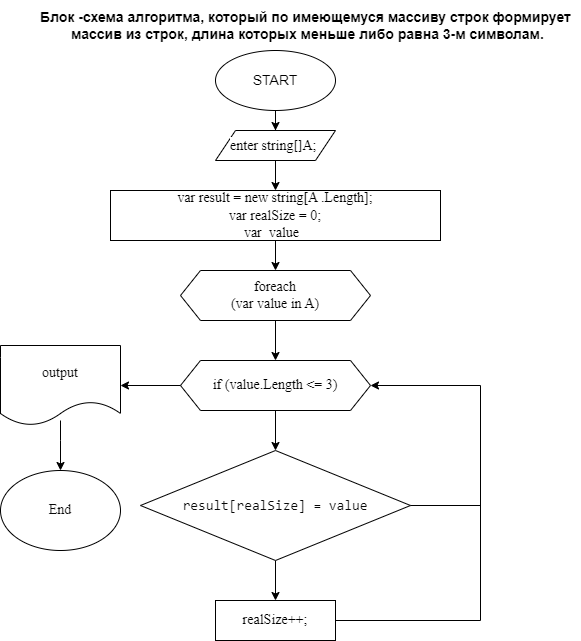

The diagram above was exported from draw.io. Its source (the exported page's mxGraphModel, read from the mxfile embedded in the PNG):
<mxGraphModel dx="1038" dy="1749" grid="1" gridSize="10" guides="1" tooltips="1" connect="1" arrows="1" fold="1" page="1" pageScale="1" pageWidth="827" pageHeight="1169" math="0" shadow="0">
  <root>
    <mxCell id="0" />
    <mxCell id="1" parent="0" />
    <mxCell id="qadGRA5X67In_xKthMFP-2" value="&lt;b style=&quot;font-size: 14px;&quot;&gt;Блок -схема алгоритма, который по имеющемуся массиву строк&amp;nbsp;формирует&lt;br&gt;&amp;nbsp;массив из строк, длина которых меньше либо равна 3-м символам.&lt;/b&gt;" style="text;html=1;align=center;verticalAlign=middle;resizable=0;points=[];autosize=1;strokeColor=none;fillColor=none;" vertex="1" parent="1">
      <mxGeometry x="90" y="-1150" width="550" height="50" as="geometry" />
    </mxCell>
    <mxCell id="qadGRA5X67In_xKthMFP-11" value="" style="edgeStyle=orthogonalEdgeStyle;rounded=0;orthogonalLoop=1;jettySize=auto;html=1;fontFamily=Times New Roman;fontSize=14;fontColor=#000000;" edge="1" parent="1" source="qadGRA5X67In_xKthMFP-3" target="qadGRA5X67In_xKthMFP-5">
      <mxGeometry relative="1" as="geometry" />
    </mxCell>
    <mxCell id="qadGRA5X67In_xKthMFP-3" value="START" style="ellipse;whiteSpace=wrap;html=1;fontSize=14;" vertex="1" parent="1">
      <mxGeometry x="275" y="-1100" width="120" height="60" as="geometry" />
    </mxCell>
    <mxCell id="qadGRA5X67In_xKthMFP-18" value="" style="edgeStyle=orthogonalEdgeStyle;rounded=0;orthogonalLoop=1;jettySize=auto;html=1;fontFamily=Times New Roman;fontSize=14;fontColor=#000000;" edge="1" parent="1" source="qadGRA5X67In_xKthMFP-5" target="qadGRA5X67In_xKthMFP-16">
      <mxGeometry relative="1" as="geometry" />
    </mxCell>
    <mxCell id="qadGRA5X67In_xKthMFP-5" value="&lt;div style=&quot;line-height: 19px;&quot;&gt;&lt;div style=&quot;line-height: 19px;&quot;&gt;&lt;span style=&quot;background-color: rgb(255, 255, 255);&quot;&gt;&lt;font face=&quot;Times New Roman&quot;&gt;enter string&lt;/font&gt;&lt;/span&gt;&lt;span style=&quot;font-family: Calibri, sans-serif; font-size: 11pt; background-color: initial;&quot;&gt;[]&lt;/span&gt;&lt;span style=&quot;background-color: rgb(255, 255, 255);&quot;&gt;&lt;font face=&quot;Times New Roman&quot;&gt;A;&lt;/font&gt;&lt;/span&gt;&lt;b style=&quot;background-color: initial;&quot;&gt;&lt;span lang=&quot;EN-US&quot;&gt;&lt;font face=&quot;Times New Roman&quot;&gt;&amp;nbsp;&lt;/font&gt;&lt;/span&gt;&lt;/b&gt;&lt;/div&gt;&lt;/div&gt;" style="shape=parallelogram;perimeter=parallelogramPerimeter;whiteSpace=wrap;html=1;fixedSize=1;fontSize=14;" vertex="1" parent="1">
      <mxGeometry x="275" y="-1020" width="120" height="30" as="geometry" />
    </mxCell>
    <mxCell id="qadGRA5X67In_xKthMFP-32" value="" style="edgeStyle=orthogonalEdgeStyle;rounded=0;orthogonalLoop=1;jettySize=auto;html=1;fontFamily=Times New Roman;fontSize=14;fontColor=#080808;" edge="1" parent="1" source="qadGRA5X67In_xKthMFP-16" target="qadGRA5X67In_xKthMFP-31">
      <mxGeometry relative="1" as="geometry" />
    </mxCell>
    <mxCell id="qadGRA5X67In_xKthMFP-16" value="&lt;span style=&quot;font-family: &amp;quot;Times New Roman&amp;quot;;&quot;&gt;var result =&amp;nbsp;&lt;/span&gt;&lt;font style=&quot;font-size: 14px;&quot; face=&quot;Times New Roman&quot;&gt;&lt;span lang=&quot;EN-US&quot;&gt;new string[A .Length]&lt;/span&gt;;&lt;/font&gt;&lt;br&gt;&lt;span style=&quot;font-family: &amp;quot;Times New Roman&amp;quot;;&quot; lang=&quot;EN-US&quot;&gt;var realSize&amp;nbsp;&lt;span lang=&quot;EN-US&quot;&gt;= 0&lt;/span&gt;;&lt;br&gt;&lt;/span&gt;&lt;span style=&quot;font-family: &amp;quot;Times New Roman&amp;quot;;&quot; lang=&quot;EN-US&quot;&gt;var&amp;nbsp; value&amp;nbsp;&lt;/span&gt;&lt;b style=&quot;font-family: &amp;quot;Times New Roman&amp;quot;;&quot;&gt;&lt;span lang=&quot;EN-US&quot;&gt;&amp;nbsp;&lt;/span&gt;&lt;/b&gt;&lt;span style=&quot;font-family: &amp;quot;Times New Roman&amp;quot;;&quot;&gt;&lt;br&gt;&lt;/span&gt;" style="whiteSpace=wrap;html=1;fontSize=14;" vertex="1" parent="1">
      <mxGeometry x="170" y="-960" width="330" height="50" as="geometry" />
    </mxCell>
    <mxCell id="qadGRA5X67In_xKthMFP-23" value="" style="edgeStyle=orthogonalEdgeStyle;rounded=0;orthogonalLoop=1;jettySize=auto;html=1;fontFamily=Times New Roman;fontSize=14;fontColor=#000000;" edge="1" parent="1" source="qadGRA5X67In_xKthMFP-19" target="qadGRA5X67In_xKthMFP-22">
      <mxGeometry relative="1" as="geometry" />
    </mxCell>
    <mxCell id="qadGRA5X67In_xKthMFP-19" value="if (value.Length &amp;lt;= 3)" style="shape=hexagon;perimeter=hexagonPerimeter2;whiteSpace=wrap;html=1;fixedSize=1;fontSize=14;fontFamily=Times New Roman;fontColor=#000000;labelBackgroundColor=#FFFFFF;" vertex="1" parent="1">
      <mxGeometry x="240" y="-790" width="190" height="50" as="geometry" />
    </mxCell>
    <mxCell id="qadGRA5X67In_xKthMFP-35" value="" style="edgeStyle=orthogonalEdgeStyle;rounded=0;orthogonalLoop=1;jettySize=auto;html=1;fontFamily=Times New Roman;fontSize=14;fontColor=#080808;" edge="1" parent="1" source="qadGRA5X67In_xKthMFP-22" target="qadGRA5X67In_xKthMFP-34">
      <mxGeometry relative="1" as="geometry" />
    </mxCell>
    <mxCell id="qadGRA5X67In_xKthMFP-22" value="&lt;div style=&quot;font-family: Consolas, &amp;quot;Courier New&amp;quot;, monospace; line-height: 19px;&quot;&gt;&lt;font style=&quot;background-color: rgb(255, 255, 255);&quot; color=&quot;#080808&quot;&gt;result[realSize] = value&lt;/font&gt;&lt;/div&gt;" style="rhombus;whiteSpace=wrap;html=1;fontSize=14;fontFamily=Times New Roman;fontColor=#000000;labelBackgroundColor=#FFFFFF;" vertex="1" parent="1">
      <mxGeometry x="200" y="-700" width="270" height="110" as="geometry" />
    </mxCell>
    <mxCell id="qadGRA5X67In_xKthMFP-29" style="edgeStyle=orthogonalEdgeStyle;rounded=0;orthogonalLoop=1;jettySize=auto;html=1;entryX=0.5;entryY=0;entryDx=0;entryDy=0;fontFamily=Times New Roman;fontSize=14;fontColor=#080808;" edge="1" parent="1">
      <mxGeometry relative="1" as="geometry">
        <mxPoint x="330" y="-880" as="sourcePoint" />
        <mxPoint x="330" y="-880" as="targetPoint" />
      </mxGeometry>
    </mxCell>
    <mxCell id="qadGRA5X67In_xKthMFP-33" value="" style="edgeStyle=orthogonalEdgeStyle;rounded=0;orthogonalLoop=1;jettySize=auto;html=1;fontFamily=Times New Roman;fontSize=14;fontColor=#080808;" edge="1" parent="1" source="qadGRA5X67In_xKthMFP-31" target="qadGRA5X67In_xKthMFP-19">
      <mxGeometry relative="1" as="geometry" />
    </mxCell>
    <mxCell id="qadGRA5X67In_xKthMFP-31" value="&lt;span style=&quot;font-size:11.0pt;line-height:&lt;br/&gt;107%;font-family:&amp;quot;Calibri&amp;quot;,sans-serif;mso-ascii-theme-font:minor-latin;&lt;br/&gt;mso-fareast-font-family:Calibri;mso-fareast-theme-font:minor-latin;mso-hansi-theme-font:&lt;br/&gt;minor-latin;mso-bidi-font-family:&amp;quot;Times New Roman&amp;quot;;mso-bidi-theme-font:minor-bidi;&lt;br/&gt;mso-ansi-language:EN-US;mso-fareast-language:EN-US;mso-bidi-language:AR-SA&quot; lang=&quot;EN-US&quot;&gt;foreach&lt;br/&gt;(var value in A)&lt;/span&gt;" style="shape=hexagon;perimeter=hexagonPerimeter2;whiteSpace=wrap;html=1;fixedSize=1;fontSize=14;fontFamily=Times New Roman;fontColor=#000000;labelBackgroundColor=#FFFFFF;" vertex="1" parent="1">
      <mxGeometry x="240" y="-880" width="190" height="50" as="geometry" />
    </mxCell>
    <mxCell id="qadGRA5X67In_xKthMFP-37" value="" style="edgeStyle=orthogonalEdgeStyle;rounded=0;orthogonalLoop=1;jettySize=auto;html=1;fontFamily=Times New Roman;fontSize=14;fontColor=#080808;entryX=1;entryY=0.5;entryDx=0;entryDy=0;" edge="1" parent="1" source="qadGRA5X67In_xKthMFP-34" target="qadGRA5X67In_xKthMFP-19">
      <mxGeometry relative="1" as="geometry">
        <mxPoint x="540" y="-760" as="targetPoint" />
        <Array as="points">
          <mxPoint x="540" y="-530" />
          <mxPoint x="540" y="-765" />
        </Array>
      </mxGeometry>
    </mxCell>
    <mxCell id="qadGRA5X67In_xKthMFP-34" value="&lt;span style=&quot;&quot; lang=&quot;EN-US&quot;&gt;realSize++;&lt;/span&gt;" style="whiteSpace=wrap;html=1;fontSize=14;fontFamily=Times New Roman;fontColor=#000000;labelBackgroundColor=#FFFFFF;" vertex="1" parent="1">
      <mxGeometry x="275" y="-550" width="120" height="40" as="geometry" />
    </mxCell>
    <mxCell id="qadGRA5X67In_xKthMFP-38" value="" style="endArrow=none;html=1;rounded=0;fontFamily=Times New Roman;fontSize=14;fontColor=#080808;exitX=1;exitY=0.5;exitDx=0;exitDy=0;" edge="1" parent="1" source="qadGRA5X67In_xKthMFP-22">
      <mxGeometry width="50" height="50" relative="1" as="geometry">
        <mxPoint x="390" y="-700" as="sourcePoint" />
        <mxPoint x="540" y="-645" as="targetPoint" />
        <Array as="points" />
      </mxGeometry>
    </mxCell>
    <mxCell id="qadGRA5X67In_xKthMFP-39" value="" style="endArrow=classic;html=1;rounded=0;fontFamily=Times New Roman;fontSize=14;fontColor=#080808;exitX=0;exitY=0.5;exitDx=0;exitDy=0;" edge="1" parent="1" source="qadGRA5X67In_xKthMFP-19" target="qadGRA5X67In_xKthMFP-40">
      <mxGeometry width="50" height="50" relative="1" as="geometry">
        <mxPoint x="390" y="-700" as="sourcePoint" />
        <mxPoint x="160" y="-765" as="targetPoint" />
      </mxGeometry>
    </mxCell>
    <mxCell id="qadGRA5X67In_xKthMFP-40" value="output" style="shape=document;whiteSpace=wrap;html=1;boundedLbl=1;labelBackgroundColor=#FFFFFF;fontFamily=Times New Roman;fontSize=14;fontColor=#080808;" vertex="1" parent="1">
      <mxGeometry x="60" y="-805" width="120" height="80" as="geometry" />
    </mxCell>
    <mxCell id="qadGRA5X67In_xKthMFP-41" value="" style="endArrow=classic;html=1;rounded=0;fontFamily=Times New Roman;fontSize=14;fontColor=#080808;entryX=0.5;entryY=0;entryDx=0;entryDy=0;" edge="1" parent="1" target="qadGRA5X67In_xKthMFP-42">
      <mxGeometry width="50" height="50" relative="1" as="geometry">
        <mxPoint x="120" y="-730" as="sourcePoint" />
        <mxPoint x="150" y="-680" as="targetPoint" />
        <Array as="points">
          <mxPoint x="120" y="-710" />
        </Array>
      </mxGeometry>
    </mxCell>
    <mxCell id="qadGRA5X67In_xKthMFP-42" value="End" style="ellipse;whiteSpace=wrap;html=1;labelBackgroundColor=#FFFFFF;fontFamily=Times New Roman;fontSize=14;fontColor=#080808;" vertex="1" parent="1">
      <mxGeometry x="60" y="-680" width="120" height="80" as="geometry" />
    </mxCell>
  </root>
</mxGraphModel>